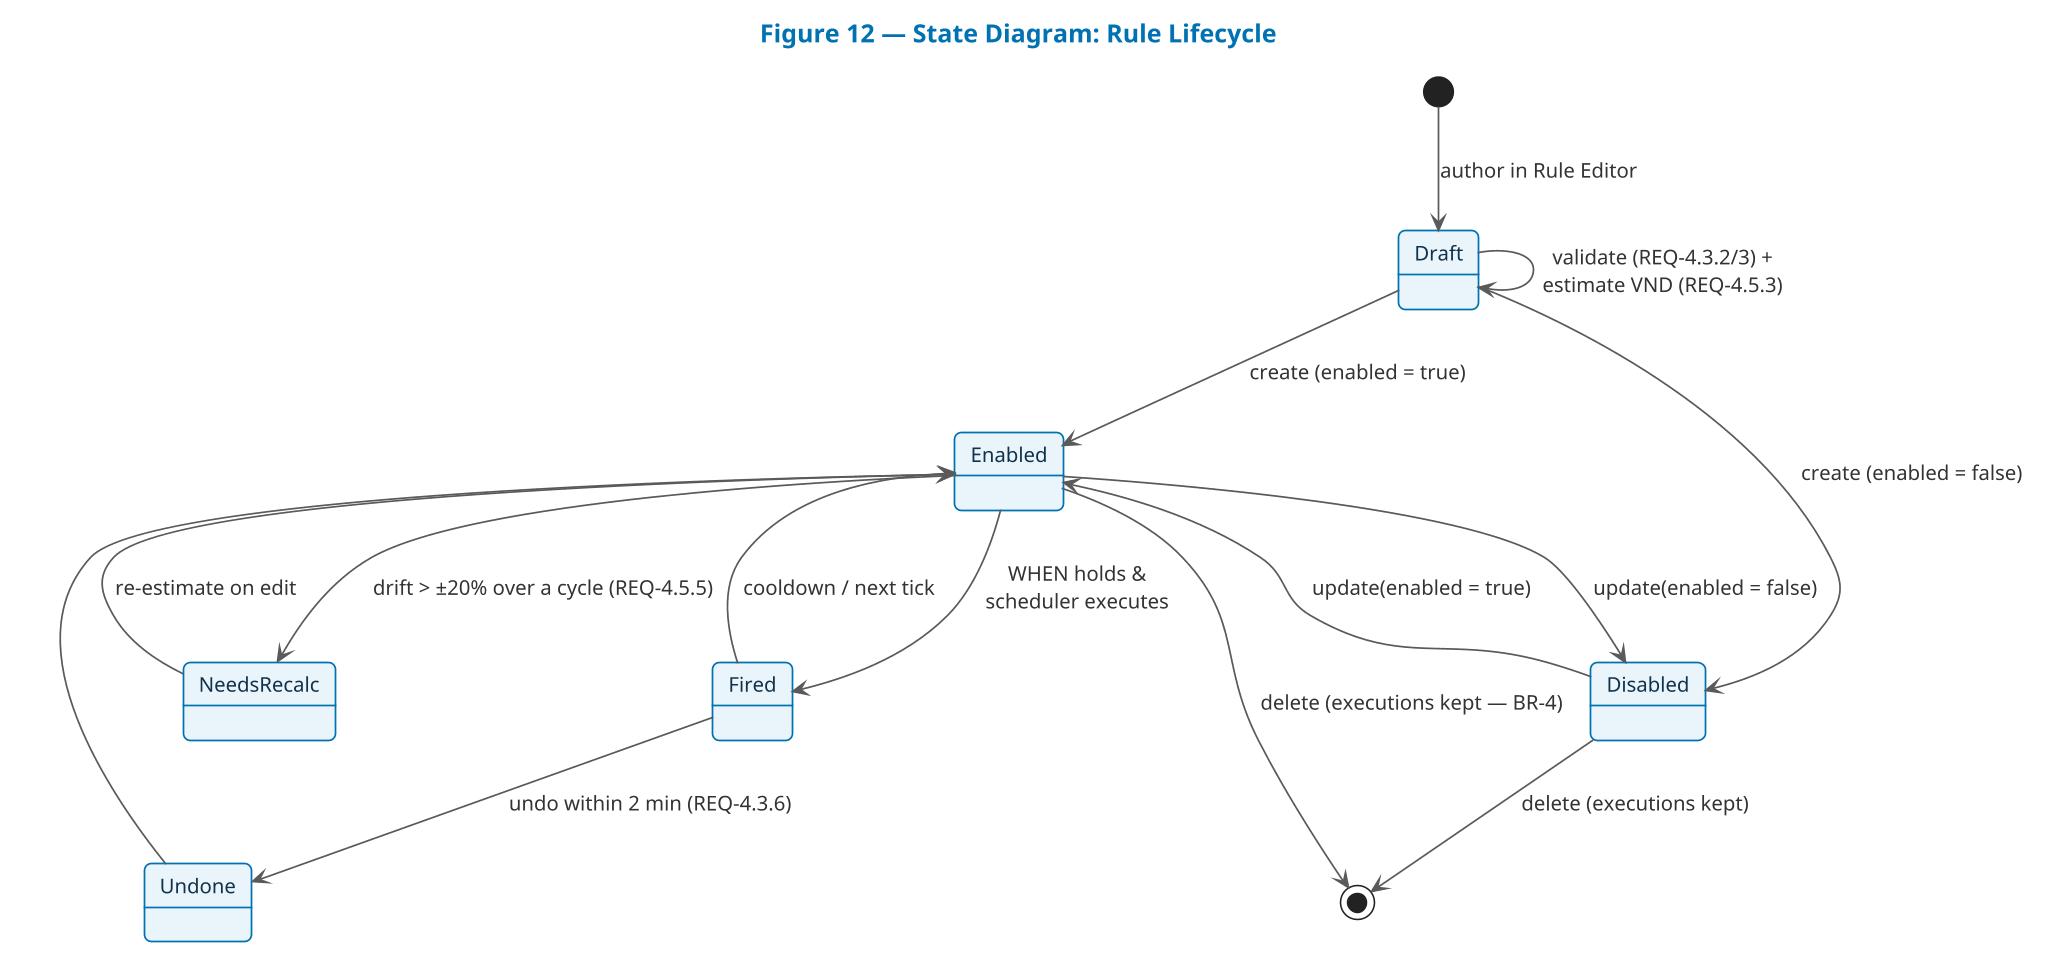

The diagram above was rendered by PlantUML. Its source (embedded in the PNG):
@startuml fig12-state-rule
!include _theme.puml
title Figure 12 — State Diagram: Rule Lifecycle
[*] --> Draft : author in Rule Editor
Draft --> Draft : validate (REQ-4.3.2/3) +\nestimate VND (REQ-4.5.3)
Draft --> Enabled : create (enabled = true)
Draft --> Disabled : create (enabled = false)
Enabled --> Disabled : update(enabled = false)
Disabled --> Enabled : update(enabled = true)
Enabled --> Fired : WHEN holds &\nscheduler executes
Fired --> Enabled : cooldown / next tick
Fired --> Undone : undo within 2 min (REQ-4.3.6)
Undone --> Enabled
Enabled --> NeedsRecalc : drift > ±20% over a cycle (REQ-4.5.5)
NeedsRecalc --> Enabled : re-estimate on edit
Enabled --> [*] : delete (executions kept — BR-4)
Disabled --> [*] : delete (executions kept)
@enduml